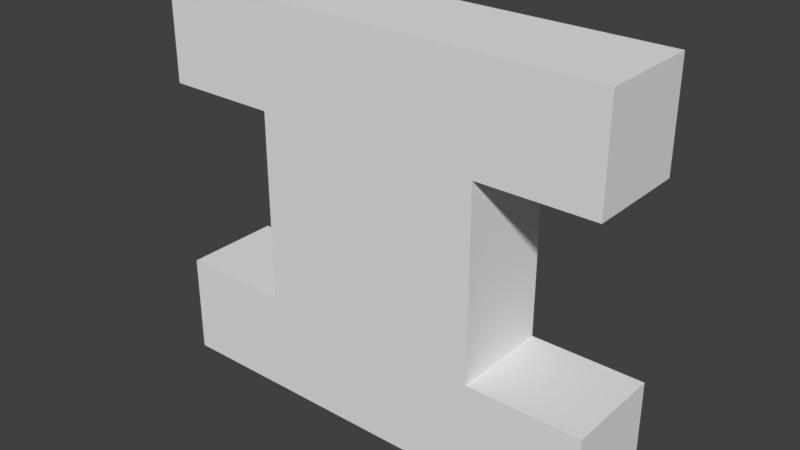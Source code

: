 # Source: size_arrow_long.blend  (saved by Blender 2.78.0; exported with 4.5.12 LTS)
import bpy
from mathutils import Matrix  # noqa: F401  (used for matrix-valued properties, if any)

bpy.ops.wm.read_factory_settings(use_empty=True)
scene = bpy.context.scene
scene.name = 'Scene'

# ---- collections
col_collection_1 = bpy.data.collections.new('Collection 1'); scene.collection.children.link(col_collection_1)

# ---- materials (node trees are filled in below, after node groups)
mat_size_arrow = bpy.data.materials.new('Size_Arrow')
mat_size_arrow.alpha_threshold = 0.0
mat_size_arrow.use_transparent_shadow = False
mat_size_arrow.roughness = 0.5

# ---- material node trees

# ---- world
world_world = bpy.data.worlds.new('World'); scene.world = world_world
world_world.color = (0.05088, 0.05088, 0.05088)
world_world.use_sun_shadow = False
world_world.sun_shadow_jitter_overblur = 0.0
world_world.cycles.sampling_method = 'MANUAL'

# ---- meshes
me_cube_002 = bpy.data.meshes.new('Cube.002')
me_cube_002.from_pydata([(-0.2, -0.08843, 0.181), (-0.2, 0.08843, 0.181), (-0.2, 0.08843, 0.5157), (0.2, -0.08843, 0.181), (0.2, 0.08843, 0.181), (0.4, 0.08843, 0.5157), (0.4, -0.08843, 0.5157), (-0.4, 0.08843, 0.6957), (-0.4, -0.08843, 0.6957), (-0.2, -0.08843, 0.5157), (0.2, -0.08843, 0.5157), (0.2, 0.08843, 0.5157), (0.4, -0.08843, 0.6957), (0.4, 0.08843, 0.6957), (-0.4, -0.08843, 0.5157), (-0.4, 0.08843, 0.5157), (-0.4, -0.08843, 0.181), (-0.4, 0.08843, 0.181), (0.4, -0.08843, 0.181), (0.4, 0.08843, 0.181), (-0.4, -0.08843, 0.0009755), (-0.4, 0.08843, 0.0009755), (0.4, -0.08843, 0.0009755), (0.4, 0.08843, 0.0009755)], [], [(0, 9, 2, 1), (1, 2, 11, 4), (4, 11, 10, 3), (3, 10, 9, 0), (4, 3, 18, 19), (2, 9, 14, 15), (14, 6, 12, 8), (10, 11, 5, 6), (6, 5, 13, 12), (12, 13, 7, 8), (5, 15, 7, 13), (15, 14, 8, 7), (11, 2, 15, 5), (9, 10, 6, 14), (17, 19, 23, 21), (3, 0, 16, 18), (1, 4, 19, 17), (0, 1, 17, 16), (21, 23, 22, 20), (19, 18, 22, 23), (16, 17, 21, 20), (18, 16, 20, 22)])
me_cube_002.materials.append(mat_size_arrow)
me_cube_002.use_remesh_preserve_volume = False
me_cube_002.use_remesh_preserve_attributes = False
me_cube_002.use_mirror_vertex_groups = False
me_cube_002.update()

# ---- objects
ob_cube = bpy.data.objects.new('Cube', me_cube_002)

# ---- transforms, parenting, visibility, modifiers, constraints
ob_cube.location = (0.0, 0.0, 0.0)
ob_cube.lineart.crease_threshold = 0.0

# ---- collection membership
col_collection_1.objects.link(ob_cube)

# ---- scene / render settings (as saved in the file)
scene.frame_start = 1; scene.frame_end = 250; scene.frame_set(1)
scene.render.engine = 'BLENDER_EEVEE_NEXT'
scene.render.resolution_percentage = 50
scene.render.dither_intensity = 0.0
scene.cycles.use_denoising = False
scene.cycles.samples = 128
scene.cycles.sampling_pattern = 'TABULATED_SOBOL'
scene.cycles.light_sampling_threshold = 0.0
scene.cycles.use_adaptive_sampling = False
scene.cycles.use_light_tree = False
scene.cycles.blur_glossy = 0.0
scene.cycles.sample_clamp_indirect = 0.0
scene.view_settings.view_transform = 'Standard'
bpy.context.view_layer.update()

# ---- added for rendering (the .blend has no active camera and no usable light): camera, sun
cam_auto = bpy.data.cameras.new('AutoCamera')
cam_auto.lens = 50.0
cam_auto.sensor_width = 36.0
cam_auto.clip_end = 1000.0
ob_auto_camera = bpy.data.objects.new('AutoCamera', cam_auto)
scene.collection.objects.link(ob_auto_camera)
ob_auto_camera.location = (0.993902, -1.19268, 1.14347)
ob_auto_camera.rotation_euler = (1.09748, -7.21219e-08, 0.694738)
scene.camera = ob_auto_camera
light_auto_sun = bpy.data.lights.new('AutoSun', 'SUN')
light_auto_sun.energy = 3.0
light_auto_sun.angle = 0.0523599
ob_auto_sun = bpy.data.objects.new('AutoSun', light_auto_sun)
scene.collection.objects.link(ob_auto_sun)
ob_auto_sun.rotation_euler = (0.872665, 0.174533, 0.523599)
bpy.context.view_layer.update()
